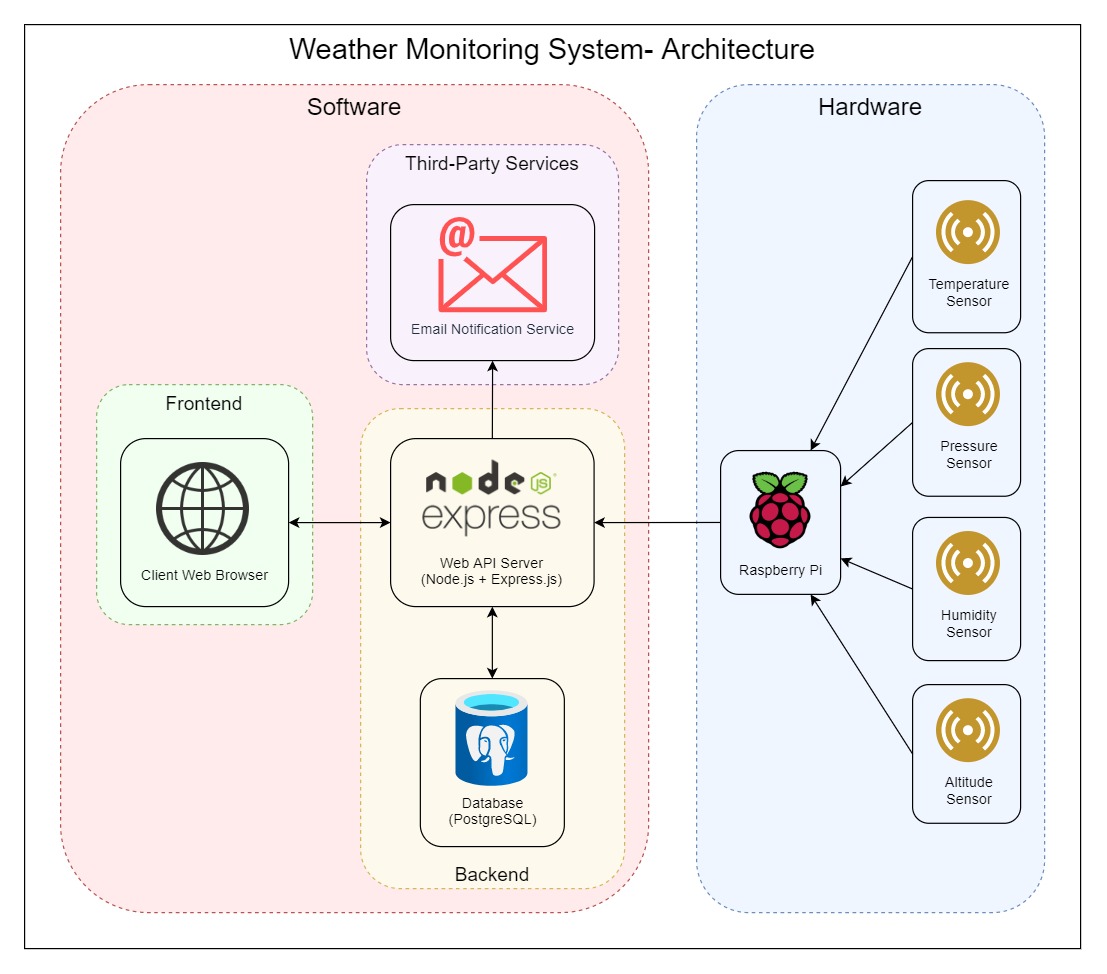

The diagram above was exported from draw.io. Its source (the exported page's mxGraphModel, read from the mxfile embedded in the PNG):
<mxGraphModel dx="2580" dy="2012" grid="1" gridSize="10" guides="1" tooltips="1" connect="1" arrows="1" fold="1" page="1" pageScale="1" pageWidth="850" pageHeight="1100" math="0" shadow="0">
  <root>
    <mxCell id="0" />
    <mxCell id="1" parent="0" />
    <mxCell id="Bl16VKfXcImXpbJwiQR5-104" value="Weather Monitoring System- Architecture" style="rounded=0;whiteSpace=wrap;html=1;labelBackgroundColor=none;fontSize=24;align=center;verticalAlign=top;fillColor=none;" vertex="1" parent="1">
      <mxGeometry x="-50" y="-160" width="880" height="770" as="geometry" />
    </mxCell>
    <mxCell id="Bl16VKfXcImXpbJwiQR5-76" value="&lt;font style=&quot;font-size: 20px&quot;&gt;Software&lt;/font&gt;" style="rounded=1;whiteSpace=wrap;html=1;fontFamily=Helvetica;fillColor=#FFEBEB;strokeColor=#b85450;verticalAlign=top;dashed=1;fontStyle=0;fontSize=16;" vertex="1" parent="1">
      <mxGeometry x="-20" y="-110" width="490" height="690" as="geometry" />
    </mxCell>
    <mxCell id="Bl16VKfXcImXpbJwiQR5-79" value="" style="group" vertex="1" connectable="0" parent="1">
      <mxGeometry x="230" y="160" width="220" height="400" as="geometry" />
    </mxCell>
    <mxCell id="Bl16VKfXcImXpbJwiQR5-46" value="&lt;div&gt;&lt;span style=&quot;line-height: 1.2&quot;&gt;Backend&lt;/span&gt;&lt;/div&gt;" style="rounded=1;whiteSpace=wrap;html=1;fontFamily=Helvetica;fillColor=#FDFAED;strokeColor=#d6b656;verticalAlign=bottom;dashed=1;fontStyle=0;fontSize=16;container=0;align=center;" vertex="1" parent="Bl16VKfXcImXpbJwiQR5-79">
      <mxGeometry width="220" height="400" as="geometry" />
    </mxCell>
    <mxCell id="Bl16VKfXcImXpbJwiQR5-62" value="" style="group" vertex="1" connectable="0" parent="Bl16VKfXcImXpbJwiQR5-79">
      <mxGeometry x="49.79000000000002" y="225" width="120" height="140" as="geometry" />
    </mxCell>
    <mxCell id="Bl16VKfXcImXpbJwiQR5-18" value="" style="rounded=1;whiteSpace=wrap;html=1;labelBackgroundColor=none;fontColor=default;fillColor=none;verticalAlign=top;" vertex="1" parent="Bl16VKfXcImXpbJwiQR5-62">
      <mxGeometry width="120" height="140" as="geometry" />
    </mxCell>
    <mxCell id="cv-aNbaoItBhrJ165umY-7" value="Database&lt;br&gt;(PostgreSQL)" style="aspect=fixed;html=1;points=[];align=center;image;fontSize=12;image=img/lib/azure2/databases/Azure_Database_PostgreSQL_Server.svg;labelBackgroundColor=none;" parent="Bl16VKfXcImXpbJwiQR5-62" vertex="1">
      <mxGeometry x="29.779999999999973" y="10" width="60" height="80" as="geometry" />
    </mxCell>
    <mxCell id="Bl16VKfXcImXpbJwiQR5-17" value="" style="group;labelBackgroundColor=#D5E8D4;fontColor=default;" vertex="1" connectable="0" parent="Bl16VKfXcImXpbJwiQR5-79">
      <mxGeometry x="25" y="25" width="169.57" height="140" as="geometry" />
    </mxCell>
    <mxCell id="Bl16VKfXcImXpbJwiQR5-5" value="" style="rounded=1;whiteSpace=wrap;html=1;labelBackgroundColor=none;verticalAlign=top;fillColor=none;" vertex="1" parent="Bl16VKfXcImXpbJwiQR5-17">
      <mxGeometry width="169.57" height="140" as="geometry" />
    </mxCell>
    <mxCell id="Bl16VKfXcImXpbJwiQR5-57" value="Web API Server&#10;(Node.js + Express.js)" style="shape=image;verticalLabelPosition=bottom;labelBackgroundColor=none;verticalAlign=top;aspect=fixed;imageAspect=0;image=data:image/png,(base64 omitted: 46400 chars);" vertex="1" parent="Bl16VKfXcImXpbJwiQR5-17">
      <mxGeometry x="12.569999999999993" y="10" width="144" height="80" as="geometry" />
    </mxCell>
    <mxCell id="Bl16VKfXcImXpbJwiQR5-44" value="" style="edgeStyle=none;rounded=0;orthogonalLoop=1;jettySize=auto;html=1;exitX=0.5;exitY=1;exitDx=0;exitDy=0;entryX=0.5;entryY=0;entryDx=0;entryDy=0;labelBackgroundColor=none;fontSize=16;fontColor=default;startArrow=classic;startFill=1;" edge="1" parent="Bl16VKfXcImXpbJwiQR5-79" source="Bl16VKfXcImXpbJwiQR5-5" target="Bl16VKfXcImXpbJwiQR5-18">
      <mxGeometry x="230" y="150" as="geometry">
        <mxPoint x="-30" as="offset" />
      </mxGeometry>
    </mxCell>
    <mxCell id="Bl16VKfXcImXpbJwiQR5-88" value="" style="group" vertex="1" connectable="0" parent="1">
      <mxGeometry x="10" y="140" width="180" height="200" as="geometry" />
    </mxCell>
    <mxCell id="Bl16VKfXcImXpbJwiQR5-66" value="Frontend" style="rounded=1;whiteSpace=wrap;html=1;fontFamily=Helvetica;fillColor=#F0FFF0;strokeColor=#82b366;verticalAlign=top;dashed=1;fontStyle=0;fontSize=16;container=0;" vertex="1" parent="Bl16VKfXcImXpbJwiQR5-88">
      <mxGeometry width="180" height="200" as="geometry" />
    </mxCell>
    <mxCell id="Bl16VKfXcImXpbJwiQR5-67" value="" style="group" vertex="1" connectable="0" parent="Bl16VKfXcImXpbJwiQR5-88">
      <mxGeometry x="20" y="45" width="140" height="140" as="geometry" />
    </mxCell>
    <mxCell id="Bl16VKfXcImXpbJwiQR5-20" value="" style="rounded=1;whiteSpace=wrap;html=1;labelBackgroundColor=none;fontColor=default;fillColor=none;verticalAlign=top;" vertex="1" parent="Bl16VKfXcImXpbJwiQR5-67">
      <mxGeometry width="140" height="140" as="geometry" />
    </mxCell>
    <mxCell id="cv-aNbaoItBhrJ165umY-10" value="Client Web Browser" style="shape=image;html=1;verticalAlign=top;verticalLabelPosition=bottom;labelBackgroundColor=none;imageAspect=0;aspect=fixed;image=https://cdn3.iconfinder.com/data/icons/linecons-free-vector-icons-pack/32/world-128.png;fontFamily=Helvetica;fontColor=#000000;" parent="Bl16VKfXcImXpbJwiQR5-67" vertex="1">
      <mxGeometry x="30" y="20" width="80" height="80" as="geometry" />
    </mxCell>
    <mxCell id="Bl16VKfXcImXpbJwiQR5-80" style="edgeStyle=none;rounded=0;orthogonalLoop=1;jettySize=auto;html=1;exitX=0.5;exitY=1;exitDx=0;exitDy=0;labelBackgroundColor=none;fontSize=16;fontColor=default;startArrow=classic;startFill=1;endArrow=classic;endFill=1;" edge="1" parent="Bl16VKfXcImXpbJwiQR5-67" source="cv-aNbaoItBhrJ165umY-10" target="cv-aNbaoItBhrJ165umY-10">
      <mxGeometry relative="1" as="geometry" />
    </mxCell>
    <mxCell id="Bl16VKfXcImXpbJwiQR5-89" style="edgeStyle=none;rounded=0;orthogonalLoop=1;jettySize=auto;html=1;exitX=1;exitY=0.5;exitDx=0;exitDy=0;entryX=0;entryY=0.5;entryDx=0;entryDy=0;labelBackgroundColor=none;fontSize=16;fontColor=default;startArrow=classic;startFill=1;endArrow=classic;endFill=1;" edge="1" parent="1" source="Bl16VKfXcImXpbJwiQR5-20" target="Bl16VKfXcImXpbJwiQR5-5">
      <mxGeometry relative="1" as="geometry" />
    </mxCell>
    <mxCell id="cv-aNbaoItBhrJ165umY-20" value="&lt;font style=&quot;font-size: 20px&quot;&gt;Hardware&lt;/font&gt;" style="rounded=1;whiteSpace=wrap;html=1;fontFamily=Helvetica;fillColor=#F0F6FF;strokeColor=#6c8ebf;verticalAlign=top;dashed=1;fontStyle=0;fontSize=16;" parent="1" vertex="1">
      <mxGeometry x="510" y="-110" width="290" height="690" as="geometry" />
    </mxCell>
    <mxCell id="Bl16VKfXcImXpbJwiQR5-41" style="edgeStyle=none;rounded=0;orthogonalLoop=1;jettySize=auto;html=1;exitX=0;exitY=0.5;exitDx=0;exitDy=0;entryX=1;entryY=0.25;entryDx=0;entryDy=0;labelBackgroundColor=none;fontSize=16;fontColor=default;startArrow=none;startFill=0;" edge="1" parent="1" source="Bl16VKfXcImXpbJwiQR5-9" target="Bl16VKfXcImXpbJwiQR5-7">
      <mxGeometry x="500" y="-110" as="geometry" />
    </mxCell>
    <mxCell id="Bl16VKfXcImXpbJwiQR5-42" style="edgeStyle=none;rounded=0;orthogonalLoop=1;jettySize=auto;html=1;exitX=0;exitY=0.5;exitDx=0;exitDy=0;entryX=1;entryY=0.75;entryDx=0;entryDy=0;labelBackgroundColor=none;fontSize=16;fontColor=default;startArrow=none;startFill=0;" edge="1" parent="1" source="Bl16VKfXcImXpbJwiQR5-10" target="Bl16VKfXcImXpbJwiQR5-7">
      <mxGeometry x="500" y="-110" as="geometry" />
    </mxCell>
    <mxCell id="Bl16VKfXcImXpbJwiQR5-43" style="edgeStyle=none;rounded=0;orthogonalLoop=1;jettySize=auto;html=1;exitX=0;exitY=0.5;exitDx=0;exitDy=0;entryX=0.75;entryY=1;entryDx=0;entryDy=0;labelBackgroundColor=none;fontSize=16;fontColor=default;startArrow=none;startFill=0;" edge="1" parent="1" source="Bl16VKfXcImXpbJwiQR5-11" target="Bl16VKfXcImXpbJwiQR5-7">
      <mxGeometry x="500" y="-110" as="geometry" />
    </mxCell>
    <mxCell id="Bl16VKfXcImXpbJwiQR5-40" style="edgeStyle=none;rounded=0;orthogonalLoop=1;jettySize=auto;html=1;exitX=0;exitY=0.5;exitDx=0;exitDy=0;labelBackgroundColor=none;fontSize=16;fontColor=default;startArrow=none;startFill=0;entryX=0.75;entryY=0;entryDx=0;entryDy=0;" edge="1" parent="1" source="Bl16VKfXcImXpbJwiQR5-8" target="Bl16VKfXcImXpbJwiQR5-7">
      <mxGeometry x="500" y="-110" as="geometry" />
    </mxCell>
    <mxCell id="Bl16VKfXcImXpbJwiQR5-94" value="" style="group" vertex="1" connectable="0" parent="1">
      <mxGeometry x="530" y="194.98" width="100" height="119.82999999999998" as="geometry" />
    </mxCell>
    <mxCell id="Bl16VKfXcImXpbJwiQR5-7" value="" style="rounded=1;whiteSpace=wrap;html=1;labelBackgroundColor=none;fontColor=default;fillColor=none;verticalAlign=top;" vertex="1" parent="Bl16VKfXcImXpbJwiQR5-94">
      <mxGeometry width="100" height="119.83" as="geometry" />
    </mxCell>
    <mxCell id="cv-aNbaoItBhrJ165umY-1" value="Raspberry Pi" style="shape=image;html=1;verticalAlign=top;verticalLabelPosition=bottom;labelBackgroundColor=none;imageAspect=0;aspect=fixed;image=https://cdn4.iconfinder.com/data/icons/logos-and-brands/512/272_Raspberry_Pi_logo-128.png;imageBorder=none;labelBorderColor=none;" parent="Bl16VKfXcImXpbJwiQR5-94" vertex="1">
      <mxGeometry x="14.470000000000027" y="14.473043478260877" width="71.05306122448981" height="71.05306122448981" as="geometry" />
    </mxCell>
    <mxCell id="Bl16VKfXcImXpbJwiQR5-99" style="edgeStyle=none;rounded=0;orthogonalLoop=1;jettySize=auto;html=1;exitX=1;exitY=0.5;exitDx=0;exitDy=0;entryX=0;entryY=0.5;entryDx=0;entryDy=0;labelBackgroundColor=none;fontSize=16;fontColor=default;startArrow=classic;startFill=1;endArrow=none;endFill=0;" edge="1" parent="1" source="Bl16VKfXcImXpbJwiQR5-5" target="Bl16VKfXcImXpbJwiQR5-7">
      <mxGeometry relative="1" as="geometry" />
    </mxCell>
    <mxCell id="Bl16VKfXcImXpbJwiQR5-100" value="" style="group" vertex="1" connectable="0" parent="1">
      <mxGeometry x="690" y="390" width="90" height="115.57" as="geometry" />
    </mxCell>
    <mxCell id="Bl16VKfXcImXpbJwiQR5-11" value="" style="rounded=1;whiteSpace=wrap;html=1;labelBackgroundColor=none;fontColor=default;fillColor=none;verticalAlign=top;" vertex="1" parent="Bl16VKfXcImXpbJwiQR5-100">
      <mxGeometry width="90" height="115.57" as="geometry" />
    </mxCell>
    <mxCell id="Bl16VKfXcImXpbJwiQR5-3" value="&lt;font color=&quot;#000000&quot;&gt;Altitude&lt;br&gt;Sensor&lt;/font&gt;" style="aspect=fixed;perimeter=ellipsePerimeter;html=1;align=center;shadow=0;dashed=0;fontColor=#4277BB;fontSize=12;spacingTop=3;image;image=img/lib/ibm/users/sensor.svg;labelBackgroundColor=none;" vertex="1" parent="Bl16VKfXcImXpbJwiQR5-100">
      <mxGeometry x="20" y="11.83086956521737" width="53.289795918367346" height="53.289795918367346" as="geometry" />
    </mxCell>
    <mxCell id="Bl16VKfXcImXpbJwiQR5-101" value="" style="group" vertex="1" connectable="0" parent="1">
      <mxGeometry x="690" y="250.7" width="90" height="119.30000000000001" as="geometry" />
    </mxCell>
    <mxCell id="Bl16VKfXcImXpbJwiQR5-10" value="" style="rounded=1;whiteSpace=wrap;html=1;labelBackgroundColor=none;fontColor=default;fillColor=none;verticalAlign=top;" vertex="1" parent="Bl16VKfXcImXpbJwiQR5-101">
      <mxGeometry width="90" height="119.3" as="geometry" />
    </mxCell>
    <mxCell id="Bl16VKfXcImXpbJwiQR5-2" value="&lt;font color=&quot;#000000&quot;&gt;Humidity&lt;br&gt;Sensor&lt;/font&gt;" style="aspect=fixed;perimeter=ellipsePerimeter;html=1;align=center;shadow=0;dashed=0;fontColor=#4277BB;fontSize=12;spacingTop=3;image;image=img/lib/ibm/users/sensor.svg;labelBackgroundColor=none;" vertex="1" parent="Bl16VKfXcImXpbJwiQR5-101">
      <mxGeometry x="20" y="11.821739130434821" width="53.289795918367346" height="53.289795918367346" as="geometry" />
    </mxCell>
    <mxCell id="Bl16VKfXcImXpbJwiQR5-102" value="" style="group" vertex="1" connectable="0" parent="1">
      <mxGeometry x="690" y="110" width="90" height="123.04" as="geometry" />
    </mxCell>
    <mxCell id="Bl16VKfXcImXpbJwiQR5-9" value="" style="rounded=1;whiteSpace=wrap;html=1;labelBackgroundColor=none;fontColor=default;fillColor=none;verticalAlign=top;" vertex="1" parent="Bl16VKfXcImXpbJwiQR5-102">
      <mxGeometry width="90" height="123.04" as="geometry" />
    </mxCell>
    <mxCell id="cv-aNbaoItBhrJ165umY-13" value="&lt;font color=&quot;#000000&quot;&gt;Pressure&lt;br&gt;Sensor&lt;/font&gt;" style="aspect=fixed;perimeter=ellipsePerimeter;html=1;align=center;shadow=0;dashed=0;fontColor=#4277BB;fontSize=12;spacingTop=3;image;image=img/lib/ibm/users/sensor.svg;labelBackgroundColor=none;" parent="Bl16VKfXcImXpbJwiQR5-102" vertex="1">
      <mxGeometry x="20" y="11.822608695652207" width="53.289795918367346" height="53.289795918367346" as="geometry" />
    </mxCell>
    <mxCell id="Bl16VKfXcImXpbJwiQR5-103" value="" style="group" vertex="1" connectable="0" parent="1">
      <mxGeometry x="690" y="-30" width="90" height="126.78" as="geometry" />
    </mxCell>
    <mxCell id="Bl16VKfXcImXpbJwiQR5-8" value="" style="rounded=1;whiteSpace=wrap;html=1;labelBackgroundColor=none;fontColor=default;fillColor=none;verticalAlign=top;" vertex="1" parent="Bl16VKfXcImXpbJwiQR5-103">
      <mxGeometry width="90" height="126.78" as="geometry" />
    </mxCell>
    <mxCell id="Bl16VKfXcImXpbJwiQR5-1" value="&lt;font color=&quot;#000000&quot;&gt;Temperature&lt;br&gt;Sensor&lt;/font&gt;" style="aspect=fixed;perimeter=ellipsePerimeter;html=1;align=center;shadow=0;dashed=0;fontColor=#4277BB;fontSize=12;spacingTop=3;image;image=img/lib/ibm/users/sensor.svg;labelBackgroundColor=none;" vertex="1" parent="Bl16VKfXcImXpbJwiQR5-103">
      <mxGeometry x="20" y="16.783478260869572" width="53.289795918367346" height="53.289795918367346" as="geometry" />
    </mxCell>
    <mxCell id="Bl16VKfXcImXpbJwiQR5-70" value="Third-Party Services" style="rounded=1;whiteSpace=wrap;html=1;fontFamily=Helvetica;fillColor=#F9F2FD;strokeColor=#9673a6;verticalAlign=top;dashed=1;fontStyle=0;fontSize=16;container=1;" vertex="1" parent="1">
      <mxGeometry x="235" y="-60" width="210" height="200" as="geometry" />
    </mxCell>
    <mxCell id="Bl16VKfXcImXpbJwiQR5-73" value="" style="group" vertex="1" connectable="0" parent="1">
      <mxGeometry x="255" y="-10" width="170" height="130" as="geometry" />
    </mxCell>
    <mxCell id="Bl16VKfXcImXpbJwiQR5-23" value="" style="rounded=1;whiteSpace=wrap;html=1;labelBackgroundColor=none;fontColor=default;fillColor=none;verticalAlign=top;" vertex="1" parent="Bl16VKfXcImXpbJwiQR5-73">
      <mxGeometry width="170" height="130" as="geometry" />
    </mxCell>
    <mxCell id="cv-aNbaoItBhrJ165umY-12" value="Email Notification Service" style="sketch=0;outlineConnect=0;fontColor=#232F3E;gradientColor=none;fillColor=#FF5252;strokeColor=none;dashed=0;verticalLabelPosition=bottom;verticalAlign=top;align=center;html=1;fontSize=12;fontStyle=0;aspect=fixed;shape=mxgraph.aws4.email;fontFamily=Helvetica;" parent="Bl16VKfXcImXpbJwiQR5-73" vertex="1">
      <mxGeometry x="39.99999999999994" y="10" width="90.43" height="80" as="geometry" />
    </mxCell>
    <mxCell id="Bl16VKfXcImXpbJwiQR5-105" style="edgeStyle=none;rounded=0;orthogonalLoop=1;jettySize=auto;html=1;exitX=0.5;exitY=1;exitDx=0;exitDy=0;entryX=0.5;entryY=0;entryDx=0;entryDy=0;labelBackgroundColor=none;fontSize=20;fontColor=default;startArrow=classic;startFill=1;endArrow=none;endFill=0;" edge="1" parent="1" source="Bl16VKfXcImXpbJwiQR5-23" target="Bl16VKfXcImXpbJwiQR5-5">
      <mxGeometry relative="1" as="geometry" />
    </mxCell>
  </root>
</mxGraphModel>